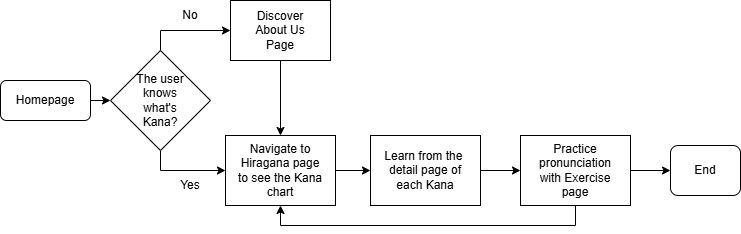

The diagram above was exported from draw.io. Its source (the exported page's mxGraphModel, read from the mxfile embedded in the PNG):
<mxGraphModel dx="794" dy="454" grid="1" gridSize="10" guides="1" tooltips="1" connect="1" arrows="1" fold="1" page="1" pageScale="1" pageWidth="827" pageHeight="1169" math="0" shadow="0">
  <root>
    <mxCell id="WIyWlLk6GJQsqaUBKTNV-0" />
    <mxCell id="WIyWlLk6GJQsqaUBKTNV-1" parent="WIyWlLk6GJQsqaUBKTNV-0" />
    <mxCell id="WIyWlLk6GJQsqaUBKTNV-11" value="End" style="rounded=1;whiteSpace=wrap;html=1;fontSize=12;glass=0;strokeWidth=1;shadow=0;" parent="WIyWlLk6GJQsqaUBKTNV-1" vertex="1">
      <mxGeometry x="690" y="345" width="70" height="50" as="geometry" />
    </mxCell>
    <mxCell id="9p72hCE8v5Er58-_ahH7-16" style="edgeStyle=orthogonalEdgeStyle;rounded=0;orthogonalLoop=1;jettySize=auto;html=1;exitX=1;exitY=0.5;exitDx=0;exitDy=0;entryX=0;entryY=0.5;entryDx=0;entryDy=0;" edge="1" parent="WIyWlLk6GJQsqaUBKTNV-1" source="9p72hCE8v5Er58-_ahH7-0" target="9p72hCE8v5Er58-_ahH7-8">
      <mxGeometry relative="1" as="geometry" />
    </mxCell>
    <mxCell id="9p72hCE8v5Er58-_ahH7-0" value="Homepage" style="rounded=1;whiteSpace=wrap;html=1;fontSize=12;glass=0;strokeWidth=1;shadow=0;" vertex="1" parent="WIyWlLk6GJQsqaUBKTNV-1">
      <mxGeometry x="20" y="280" width="90" height="40" as="geometry" />
    </mxCell>
    <mxCell id="9p72hCE8v5Er58-_ahH7-14" style="edgeStyle=orthogonalEdgeStyle;rounded=0;orthogonalLoop=1;jettySize=auto;html=1;exitX=0.5;exitY=0;exitDx=0;exitDy=0;entryX=0;entryY=0.5;entryDx=0;entryDy=0;" edge="1" parent="WIyWlLk6GJQsqaUBKTNV-1" source="9p72hCE8v5Er58-_ahH7-8" target="9p72hCE8v5Er58-_ahH7-3">
      <mxGeometry relative="1" as="geometry" />
    </mxCell>
    <mxCell id="9p72hCE8v5Er58-_ahH7-15" style="edgeStyle=orthogonalEdgeStyle;rounded=0;orthogonalLoop=1;jettySize=auto;html=1;exitX=0.5;exitY=1;exitDx=0;exitDy=0;entryX=0;entryY=0.5;entryDx=0;entryDy=0;" edge="1" parent="WIyWlLk6GJQsqaUBKTNV-1" source="9p72hCE8v5Er58-_ahH7-8" target="9p72hCE8v5Er58-_ahH7-5">
      <mxGeometry relative="1" as="geometry" />
    </mxCell>
    <mxCell id="9p72hCE8v5Er58-_ahH7-8" value="" style="rhombus;whiteSpace=wrap;html=1;" vertex="1" parent="WIyWlLk6GJQsqaUBKTNV-1">
      <mxGeometry x="130" y="250" width="100" height="100" as="geometry" />
    </mxCell>
    <mxCell id="9p72hCE8v5Er58-_ahH7-9" value="The user knows what's Kana?" style="text;strokeColor=none;align=center;fillColor=none;html=1;verticalAlign=middle;whiteSpace=wrap;rounded=0;" vertex="1" parent="WIyWlLk6GJQsqaUBKTNV-1">
      <mxGeometry x="150" y="285" width="60" height="30" as="geometry" />
    </mxCell>
    <mxCell id="9p72hCE8v5Er58-_ahH7-12" value="" style="group" vertex="1" connectable="0" parent="WIyWlLk6GJQsqaUBKTNV-1">
      <mxGeometry x="245" y="335" width="110" height="70" as="geometry" />
    </mxCell>
    <mxCell id="9p72hCE8v5Er58-_ahH7-5" value="" style="rounded=0;whiteSpace=wrap;html=1;movable=1;resizable=1;rotatable=1;deletable=1;editable=1;locked=0;connectable=1;" vertex="1" parent="9p72hCE8v5Er58-_ahH7-12">
      <mxGeometry width="110.00000000000001" height="70" as="geometry" />
    </mxCell>
    <mxCell id="9p72hCE8v5Er58-_ahH7-6" value="Navigate to Hiragana page to see the Kana chart" style="text;strokeColor=none;align=center;fillColor=none;html=1;verticalAlign=middle;whiteSpace=wrap;rounded=0;movable=1;resizable=1;rotatable=1;deletable=1;editable=1;locked=0;connectable=1;" vertex="1" parent="9p72hCE8v5Er58-_ahH7-12">
      <mxGeometry x="11" y="17.5" width="88" height="35" as="geometry" />
    </mxCell>
    <mxCell id="9p72hCE8v5Er58-_ahH7-13" value="" style="group" vertex="1" connectable="0" parent="WIyWlLk6GJQsqaUBKTNV-1">
      <mxGeometry x="250" y="200" width="100" height="60" as="geometry" />
    </mxCell>
    <mxCell id="9p72hCE8v5Er58-_ahH7-3" value="" style="rounded=0;whiteSpace=wrap;html=1;" vertex="1" parent="9p72hCE8v5Er58-_ahH7-13">
      <mxGeometry width="100" height="60" as="geometry" />
    </mxCell>
    <mxCell id="9p72hCE8v5Er58-_ahH7-4" value="Discover About Us Page" style="text;strokeColor=none;align=center;fillColor=none;html=1;verticalAlign=middle;whiteSpace=wrap;rounded=0;" vertex="1" parent="9p72hCE8v5Er58-_ahH7-13">
      <mxGeometry x="20" y="15" width="60" height="30" as="geometry" />
    </mxCell>
    <mxCell id="9p72hCE8v5Er58-_ahH7-17" value="No" style="text;strokeColor=none;align=center;fillColor=none;html=1;verticalAlign=middle;whiteSpace=wrap;rounded=0;" vertex="1" parent="WIyWlLk6GJQsqaUBKTNV-1">
      <mxGeometry x="180" y="200" width="60" height="30" as="geometry" />
    </mxCell>
    <mxCell id="9p72hCE8v5Er58-_ahH7-18" value="Yes" style="text;strokeColor=none;align=center;fillColor=none;html=1;verticalAlign=middle;whiteSpace=wrap;rounded=0;" vertex="1" parent="WIyWlLk6GJQsqaUBKTNV-1">
      <mxGeometry x="180" y="370" width="60" height="30" as="geometry" />
    </mxCell>
    <mxCell id="9p72hCE8v5Er58-_ahH7-19" value="" style="group" vertex="1" connectable="0" parent="WIyWlLk6GJQsqaUBKTNV-1">
      <mxGeometry x="390" y="335" width="110" height="70" as="geometry" />
    </mxCell>
    <mxCell id="9p72hCE8v5Er58-_ahH7-20" value="" style="rounded=0;whiteSpace=wrap;html=1;" vertex="1" parent="9p72hCE8v5Er58-_ahH7-19">
      <mxGeometry width="110.00000000000001" height="70" as="geometry" />
    </mxCell>
    <mxCell id="9p72hCE8v5Er58-_ahH7-21" value="Learn from the&amp;nbsp; detail page of each Kana" style="text;strokeColor=none;align=center;fillColor=none;html=1;verticalAlign=middle;whiteSpace=wrap;rounded=0;" vertex="1" parent="9p72hCE8v5Er58-_ahH7-19">
      <mxGeometry x="11" y="17.5" width="88" height="35" as="geometry" />
    </mxCell>
    <mxCell id="9p72hCE8v5Er58-_ahH7-22" style="edgeStyle=orthogonalEdgeStyle;rounded=0;orthogonalLoop=1;jettySize=auto;html=1;exitX=1;exitY=0.5;exitDx=0;exitDy=0;entryX=0;entryY=0.5;entryDx=0;entryDy=0;" edge="1" parent="WIyWlLk6GJQsqaUBKTNV-1" source="9p72hCE8v5Er58-_ahH7-5" target="9p72hCE8v5Er58-_ahH7-20">
      <mxGeometry relative="1" as="geometry" />
    </mxCell>
    <mxCell id="9p72hCE8v5Er58-_ahH7-23" style="edgeStyle=orthogonalEdgeStyle;rounded=0;orthogonalLoop=1;jettySize=auto;html=1;exitX=0.5;exitY=1;exitDx=0;exitDy=0;entryX=0.5;entryY=0;entryDx=0;entryDy=0;" edge="1" parent="WIyWlLk6GJQsqaUBKTNV-1" source="9p72hCE8v5Er58-_ahH7-3" target="9p72hCE8v5Er58-_ahH7-5">
      <mxGeometry relative="1" as="geometry" />
    </mxCell>
    <mxCell id="9p72hCE8v5Er58-_ahH7-24" value="" style="group" vertex="1" connectable="0" parent="WIyWlLk6GJQsqaUBKTNV-1">
      <mxGeometry x="540" y="335" width="110" height="70" as="geometry" />
    </mxCell>
    <mxCell id="9p72hCE8v5Er58-_ahH7-25" value="" style="rounded=0;whiteSpace=wrap;html=1;" vertex="1" parent="9p72hCE8v5Er58-_ahH7-24">
      <mxGeometry width="110.00000000000001" height="70" as="geometry" />
    </mxCell>
    <mxCell id="9p72hCE8v5Er58-_ahH7-26" value="Practice pronunciation with Exercise page" style="text;strokeColor=none;align=center;fillColor=none;html=1;verticalAlign=middle;whiteSpace=wrap;rounded=0;" vertex="1" parent="9p72hCE8v5Er58-_ahH7-24">
      <mxGeometry x="11" y="17.5" width="88" height="35" as="geometry" />
    </mxCell>
    <mxCell id="9p72hCE8v5Er58-_ahH7-27" style="edgeStyle=orthogonalEdgeStyle;rounded=0;orthogonalLoop=1;jettySize=auto;html=1;exitX=1;exitY=0.5;exitDx=0;exitDy=0;entryX=0;entryY=0.5;entryDx=0;entryDy=0;" edge="1" parent="WIyWlLk6GJQsqaUBKTNV-1" source="9p72hCE8v5Er58-_ahH7-20" target="9p72hCE8v5Er58-_ahH7-25">
      <mxGeometry relative="1" as="geometry" />
    </mxCell>
    <mxCell id="9p72hCE8v5Er58-_ahH7-28" style="edgeStyle=orthogonalEdgeStyle;rounded=0;orthogonalLoop=1;jettySize=auto;html=1;exitX=0.5;exitY=1;exitDx=0;exitDy=0;entryX=0.5;entryY=1;entryDx=0;entryDy=0;" edge="1" parent="WIyWlLk6GJQsqaUBKTNV-1" source="9p72hCE8v5Er58-_ahH7-25" target="9p72hCE8v5Er58-_ahH7-5">
      <mxGeometry relative="1" as="geometry" />
    </mxCell>
    <mxCell id="9p72hCE8v5Er58-_ahH7-29" style="edgeStyle=orthogonalEdgeStyle;rounded=0;orthogonalLoop=1;jettySize=auto;html=1;exitX=1;exitY=0.5;exitDx=0;exitDy=0;entryX=0;entryY=0.5;entryDx=0;entryDy=0;" edge="1" parent="WIyWlLk6GJQsqaUBKTNV-1" source="9p72hCE8v5Er58-_ahH7-25" target="WIyWlLk6GJQsqaUBKTNV-11">
      <mxGeometry relative="1" as="geometry" />
    </mxCell>
  </root>
</mxGraphModel>